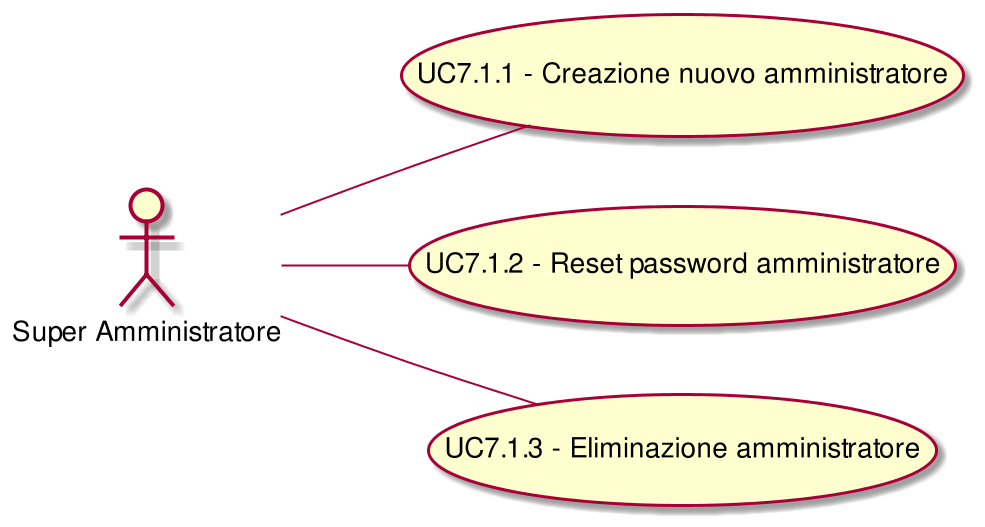

The diagram above was rendered by PlantUML. Its source (embedded in the PNG):
@startuml
scale 1000*1000
left to right direction
( UC7.1.1 - Creazione nuovo amministratore ) as (UC7.1.1)
:Super Amministratore:--(UC7.1.1)
( UC7.1.2 - Reset password amministratore ) as (UC7.1.2)
:Super Amministratore:--(UC7.1.2)
( UC7.1.3 - Eliminazione amministratore ) as (UC7.1.3)
:Super Amministratore:--(UC7.1.3)
@enduml